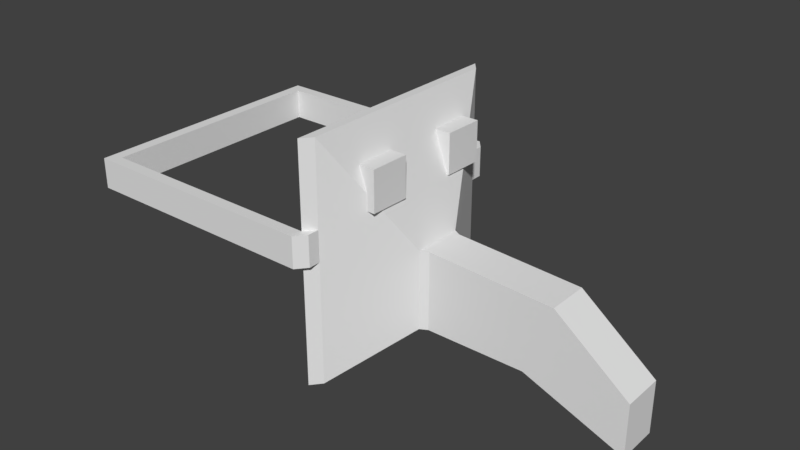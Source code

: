 # Source: Plauge_Mask_0.blend  (saved by Blender 2.79.0; exported with 4.5.12 LTS)
import bpy
from mathutils import Matrix  # noqa: F401  (used for matrix-valued properties, if any)

bpy.ops.wm.read_factory_settings(use_empty=True)
scene = bpy.context.scene
scene.name = 'Scene'

# ---- collections
col_collection_1 = bpy.data.collections.new('Collection 1'); scene.collection.children.link(col_collection_1)

# ---- materials (node trees are filled in below, after node groups)
mat_material = bpy.data.materials.new('Material')
mat_material.alpha_threshold = 0.0
mat_material.use_transparent_shadow = False
mat_material.roughness = 0.5
mat_material.line_color = (0.0, 0.0, 0.0, 1.0)

# ---- material node trees

# ---- world
world_world = bpy.data.worlds.new('World'); scene.world = world_world
world_world.color = (0.05088, 0.05088, 0.05088)
world_world.use_sun_shadow = False
world_world.sun_shadow_jitter_overblur = 0.0
world_world.cycles.sampling_method = 'MANUAL'

# ---- meshes
me_cube = bpy.data.meshes.new('Cube')
me_cube.from_pydata([(0.2, 0.2, -0.2), (0.2, -0.2, -0.2), (0.2148, -0.1158, 0.07436), (0.2148, -0.1158, 0.1428), (0.2, 0.2, 0.2), (0.2, -0.2, 0.2), (0.216, -0.04742, 0.07436), (0.216, -0.04742, 0.1428), (0.2986, 0.03621, -0.1423), (0.2986, -0.03647, -0.1423), (0.2986, 0.03621, -0.006766), (0.2986, -0.03647, -0.006766), (0.2, 0.2, 0.06), (0.2, -0.2, 0.06), (0.2617, -0.1163, 0.07436), (0.2617, -0.1163, 0.1428), (0.2986, 0.03621, -0.07778), (0.2986, -0.03647, -0.07778), (0.2, 0.2, 0.179), (0.2, -0.2, 0.179), (0.2628, -0.04789, 0.07436), (0.2628, -0.04789, 0.1428), (0.2986, 0.03621, -0.01742), (0.2986, -0.03647, -0.01742), (0.215, 0.182, -0.2), (0.215, -0.182, -0.2), (0.215, -0.182, 0.2), (0.215, 0.182, 0.2), (0.215, 0.182, 0.06), (0.215, -0.182, 0.06), (0.215, -0.182, 0.179), (0.215, 0.182, 0.179), (0.2859, 0.04316, -0.1423), (0.2859, -0.04342, -0.006766), (0.2859, 0.04316, -0.07778), (0.2859, -0.04342, -0.07778), (0.2859, -0.04342, -0.01742), (0.2859, 0.04316, -0.01742), (0.2859, -0.04342, -0.1423), (0.2859, 0.04316, -0.006766), (0.6438, 0.03621, -0.2097), (0.6438, -0.03647, -0.2097), (0.6438, 0.03621, -0.1302), (0.6438, 0.03621, -0.1195), (0.6438, -0.03647, -0.1302), (0.6438, -0.03647, -0.1195), (0.6438, 0.03621, -0.1566), (0.6438, -0.03647, -0.1566), (0.471, 0.03621, -0.07778), (0.471, 0.03621, -0.01742), (0.471, -0.03647, -0.1423), (0.471, -0.03647, -0.07778), (0.471, -0.03647, -0.01742), (0.5157, -0.03647, -0.01873), (0.471, 0.03621, -0.1423), (0.5157, 0.03621, -0.01873), (0.2628, 0.1243, 0.1428), (0.2628, 0.1243, 0.07436), (0.2617, 0.05583, 0.1428), (0.2617, 0.05583, 0.07436), (0.216, 0.1247, 0.1428), (0.216, 0.1247, 0.07436), (0.2148, 0.0563, 0.1428), (0.2148, 0.0563, 0.07436), (0.2, 0.06, -0.2), (0.2, 0.06, 0.2), (0.2986, 0.02713, -0.1423), (0.2986, 0.02713, -0.006766), (0.2, 0.06, 0.06), (0.215, 0.06, 0.2), (0.215, 0.06, -0.2), (0.2859, 0.02713, -0.006766), (0.2859, 0.02713, -0.1423), (0.6438, 0.02713, -0.2097), (0.6438, 0.02713, -0.1195), (0.6438, 0.02713, -0.1566), (0.6438, 0.02713, -0.1302), (0.5157, 0.02713, -0.01873), (0.471, 0.02713, -0.1423), (0.2, -0.12, -0.2), (0.2, -0.12, 0.2), (0.2986, -0.02739, -0.1423), (0.2986, -0.02739, -0.006766), (0.2, -0.12, 0.06), (0.215, -0.111, -0.2), (0.2859, -0.03086, -0.1423), (0.6438, -0.02739, -0.2097), (0.6438, -0.02739, -0.1195), (0.6438, -0.02739, -0.1566), (0.6438, -0.02739, -0.1302), (0.471, -0.02739, -0.1423), (0.215, -0.111, 0.2), (0.2859, -0.03086, -0.006766), (0.5157, -0.02739, -0.01873), (0.6265, 0.03621, -0.1189), (0.6265, -0.03647, -0.2029), (0.6265, -0.03647, -0.1189), (0.6265, 0.03621, -0.2029), (0.6265, 0.03621, -0.1487), (0.6265, -0.03647, -0.1487), (0.631, -0.03647, -0.1094), (0.631, 0.03621, -0.1094), (0.631, 0.02713, -0.1094), (0.6265, 0.02713, -0.2029), (0.6265, -0.02739, -0.2029), (0.631, -0.02739, -0.1094), (0.2, 0.2, 0.008), (0.2, -0.2, 0.008), (0.2986, 0.03621, -0.09069), (0.2986, -0.03647, -0.09069), (0.215, 0.182, 0.008), (0.215, -0.182, 0.008), (0.2859, 0.04316, -0.09069), (0.2859, -0.04342, -0.09069), (0.6438, 0.03621, -0.1672), (0.6438, -0.03647, -0.1672), (0.471, 0.03621, -0.09069), (0.471, -0.03647, -0.09069), (0.6438, 0.02713, -0.1672), (0.2, 0.06, 0.008), (0.2, -0.12, 0.008), (0.6438, -0.02739, -0.1672), (0.6265, 0.03621, -0.1595), (0.6265, -0.03647, -0.1595), (0.2, 0.22, 0.008), (0.2, 0.22, 0.06), (0.215, 0.202, 0.06), (0.215, 0.202, 0.008), (0.2, -0.22, 0.008), (0.2, -0.22, 0.06), (0.215, -0.202, 0.06), (0.215, -0.202, 0.008), (-0.2, 0.2, 0.008), (-0.2, 0.2, 0.06), (-0.2, -0.2, 0.008), (-0.2, -0.2, 0.06), (-0.2, 0.22, 0.008), (-0.2, 0.22, 0.06), (-0.2, -0.22, 0.008), (-0.2, -0.22, 0.06), (-0.22, 0.2, 0.008), (-0.22, 0.2, 0.06), (-0.22, -0.2, 0.008), (-0.22, -0.2, 0.06), (-0.22, 0.22, 0.008), (-0.22, 0.22, 0.06), (-0.22, -0.22, 0.008), (-0.22, -0.22, 0.06)], [], [(59, 58, 62, 63), (61, 57, 59, 63), (72, 32, 8, 66), (56, 60, 62, 58), (6, 7, 21, 20), (100, 96, 44, 45), (92, 33, 11, 82), (113, 38, 9, 109), (37, 39, 10, 22), (112, 34, 16, 108), (36, 35, 17, 23), (123, 95, 41, 115), (20, 21, 15, 14), (21, 7, 3, 15), (6, 20, 14, 2), (14, 15, 3, 2), (33, 36, 23, 11), (34, 37, 22, 16), (98, 94, 42, 46), (65, 4, 12, 68), (119, 68, 12, 106), (12, 18, 31, 28), (5, 19, 30, 26), (19, 13, 29, 30), (110, 106, 124, 127), (18, 4, 27, 31), (107, 1, 25, 111), (80, 5, 26, 91), (64, 0, 24, 70), (28, 31, 37, 34), (26, 30, 36, 33), (30, 29, 35, 36), (110, 28, 34, 112), (31, 27, 39, 37), (111, 25, 38, 113), (91, 26, 33, 92), (70, 24, 32, 72), (89, 87, 45, 44), (121, 88, 47, 115), (88, 89, 44, 47), (103, 97, 40, 73), (96, 99, 47, 44), (105, 100, 45, 87), (122, 98, 46, 114), (94, 101, 43, 42), (22, 10, 55, 49), (108, 16, 48, 116), (82, 11, 53, 93), (23, 17, 51, 52), (66, 8, 54, 78), (16, 22, 49, 48), (109, 9, 50, 117), (11, 23, 52, 53), (57, 56, 58, 59), (61, 60, 56, 57), (10, 67, 77, 55), (101, 102, 74, 43), (104, 103, 73, 86), (46, 42, 76, 75), (114, 46, 75, 118), (42, 43, 74, 76), (84, 70, 72, 85), (27, 69, 71, 39), (79, 64, 70, 84), (4, 65, 69, 27), (120, 83, 68, 119), (80, 65, 68, 83), (39, 71, 67, 10), (38, 85, 81, 9), (5, 80, 83, 13), (107, 13, 83, 120), (1, 79, 84, 25), (25, 84, 85, 38), (95, 104, 86, 41), (9, 81, 90, 50), (67, 82, 93, 77), (102, 105, 87, 74), (75, 76, 89, 88), (118, 75, 88, 121), (76, 74, 87, 89), (69, 91, 92, 71), (65, 80, 91, 69), (71, 92, 82, 67), (77, 93, 105, 102), (50, 90, 104, 95), (55, 77, 102, 101), (49, 55, 101, 94), (116, 48, 98, 122), (93, 53, 100, 105), (52, 51, 99, 96), (78, 54, 97, 103), (48, 49, 94, 98), (117, 50, 95, 123), (53, 52, 96, 100), (81, 85, 72, 66), (78, 90, 81, 66), (103, 104, 90, 78), (51, 117, 123, 99), (54, 116, 122, 97), (73, 118, 121, 86), (1, 107, 120, 79), (79, 120, 119, 64), (40, 114, 118, 73), (17, 109, 117, 51), (8, 108, 116, 54), (97, 122, 114, 40), (86, 121, 115, 41), (29, 111, 113, 35), (24, 110, 112, 32), (106, 12, 133, 132), (0, 106, 110, 24), (64, 119, 106, 0), (99, 123, 115, 47), (32, 112, 108, 8), (35, 113, 109, 17), (124, 125, 126, 127), (12, 28, 126, 125), (12, 125, 137, 133), (28, 110, 127, 126), (129, 128, 131, 130), (111, 29, 130, 131), (107, 111, 131, 128), (29, 13, 129, 130), (137, 136, 144, 145), (133, 137, 145, 141), (107, 128, 138, 134), (128, 129, 139, 138), (13, 107, 134, 135), (124, 106, 132, 136), (129, 13, 135, 139), (125, 124, 136, 137), (143, 142, 146, 147), (140, 141, 145, 144), (141, 140, 142, 143), (139, 135, 143, 147), (138, 139, 147, 146), (136, 132, 140, 144), (133, 135, 134, 132), (134, 138, 146, 142), (141, 143, 135, 133), (140, 132, 134, 142)])
_uv = me_cube.uv_layers.new(name='UVMap')
_uv.uv.foreach_set('vector', [0.8125, 0.5, 0.8125, 0.5, 0.8125, 0.5, 0.8125, 0.5, 0.8125, 0.5, 0.8125, 0.5, 0.8125, 0.5, 0.8125, 0.5, 0.1875, 0.5, 0.1875, 0.5, 0.1875, 0.5, 0.1875, 0.5, 0.8125, 0.5, 0.8125, 0.5, 0.8125, 0.5, 0.8125, 0.5, 0.8125, 0.5, 0.8125, 0.5, 0.8125, 0.5, 0.8125, 0.5, 0.1875, 0.5, 0.1875, 0.5, 0.1875, 0.5, 0.1875, 0.5, 0.1875, 0.5, 0.1875, 0.5, 0.1875, 0.5, 0.1875, 0.5, 0.1875, 0.5, 0.1875, 0.5, 0.1875, 0.5, 0.1875, 0.5, 0.1875, 0.5, 0.1875, 0.5, 0.1875, 0.5, 0.1875, 0.5, 0.1875, 0.5, 0.1875, 0.5, 0.1875, 0.5, 0.1875, 0.5, 0.1875, 0.5, 0.1875, 0.5, 0.1875, 0.5, 0.1875, 0.5, 0.1875, 0.5, 0.1875, 0.5, 0.1875, 0.5, 0.1875, 0.5, 0.8125, 0.5, 0.8125, 0.5, 0.8125, 0.5, 0.8125, 0.5, 0.8125, 0.5, 0.8125, 0.5, 0.8125, 0.5, 0.8125, 0.5, 0.8125, 0.5, 0.8125, 0.5, 0.8125, 0.5, 0.8125, 0.5, 0.8125, 0.5, 0.8125, 0.5, 0.8125, 0.5, 0.8125, 0.5, 0.1875, 0.5, 0.1875, 0.5, 0.1875, 0.5, 0.1875, 0.5, 0.1875, 0.5, 0.1875, 0.5, 0.1875, 0.5, 0.1875, 0.5, 0.1875, 0.5, 0.1875, 0.5, 0.1875, 0.5, 0.1875, 0.5, 0.1875, 0.5, 0.1875, 0.5, 0.1875, 0.5, 0.1875, 0.5, 0.1875, 0.5, 0.1875, 0.5, 0.1875, 0.5, 0.1875, 0.5, 0.1875, 0.5, 0.1875, 0.5, 0.1875, 0.5, 0.1875, 0.5, 0.1875, 0.5, 0.1875, 0.5, 0.1875, 0.5, 0.1875, 0.5, 0.1875, 0.5, 0.1875, 0.5, 0.1875, 0.5, 0.1875, 0.5, 0.5, 0.5, 0.5, 0.5, 0.5, 0.5, 0.5, 0.5, 0.1875, 0.5, 0.1875, 0.5, 0.1875, 0.5, 0.1875, 0.5, 0.1875, 0.5, 0.1875, 0.5, 0.1875, 0.5, 0.1875, 0.5, 0.1875, 0.5, 0.1875, 0.5, 0.1875, 0.5, 0.1875, 0.5, 0.1875, 0.5, 0.1875, 0.5, 0.1875, 0.5, 0.1875, 0.5, 0.1875, 0.5, 0.1875, 0.5, 0.1875, 0.5, 0.1875, 0.5, 0.1875, 0.5, 0.1875, 0.5, 0.1875, 0.5, 0.1875, 0.5, 0.1875, 0.5, 0.1875, 0.5, 0.1875, 0.5, 0.1875, 0.5, 0.1875, 0.5, 0.1875, 0.5, 0.1875, 0.5, 0.1875, 0.5, 0.1875, 0.5, 0.1875, 0.5, 0.1875, 0.5, 0.1875, 0.5, 0.1875, 0.5, 0.1875, 0.5, 0.1875, 0.5, 0.1875, 0.5, 0.1875, 0.5, 0.1875, 0.5, 0.1875, 0.5, 0.1875, 0.5, 0.1875, 0.5, 0.1875, 0.5, 0.1875, 0.5, 0.1875, 0.5, 0.1875, 0.5, 0.1875, 0.5, 0.1875, 0.5, 0.1875, 0.5, 0.1875, 0.5, 0.1875, 0.5, 0.1875, 0.5, 0.1875, 0.5, 0.1875, 0.5, 0.1875, 0.5, 0.1875, 0.5, 0.1875, 0.5, 0.1875, 0.5, 0.1875, 0.5, 0.1875, 0.5, 0.1875, 0.5, 0.1875, 0.5, 0.1875, 0.5, 0.1875, 0.5, 0.1875, 0.5, 0.1875, 0.5, 0.1875, 0.5, 0.1875, 0.5, 0.1875, 0.5, 0.1875, 0.5, 0.1875, 0.5, 0.1875, 0.5, 0.1875, 0.5, 0.1875, 0.5, 0.1875, 0.5, 0.1875, 0.5, 0.1875, 0.5, 0.1875, 0.5, 0.1875, 0.5, 0.1875, 0.5, 0.1875, 0.5, 0.1875, 0.5, 0.1875, 0.5, 0.1875, 0.5, 0.1875, 0.5, 0.1875, 0.5, 0.1875, 0.5, 0.1875, 0.5, 0.1875, 0.5, 0.1875, 0.5, 0.1875, 0.5, 0.1875, 0.5, 0.1875, 0.5, 0.1875, 0.5, 0.1875, 0.5, 0.1875, 0.5, 0.1875, 0.5, 0.1875, 0.5, 0.1875, 0.5, 0.1875, 0.5, 0.1875, 0.5, 0.1875, 0.5, 0.1875, 0.5, 0.1875, 0.5, 0.1875, 0.5, 0.1875, 0.5, 0.1875, 0.5, 0.1875, 0.5, 0.1875, 0.5, 0.8125, 0.5, 0.8125, 0.5, 0.8125, 0.5, 0.8125, 0.5, 0.8125, 0.5, 0.8125, 0.5, 0.8125, 0.5, 0.8125, 0.5, 0.1875, 0.5, 0.1875, 0.5, 0.1875, 0.5, 0.1875, 0.5, 0.1875, 0.5, 0.1875, 0.5, 0.1875, 0.5, 0.1875, 0.5, 0.1875, 0.5, 0.1875, 0.5, 0.1875, 0.5, 0.1875, 0.5, 0.1875, 0.5, 0.1875, 0.5, 0.1875, 0.5, 0.1875, 0.5, 0.1875, 0.5, 0.1875, 0.5, 0.1875, 0.5, 0.1875, 0.5, 0.1875, 0.5, 0.1875, 0.5, 0.1875, 0.5, 0.1875, 0.5, 0.1875, 0.5, 0.1875, 0.5, 0.1875, 0.5, 0.1875, 0.5, 0.1875, 0.5, 0.1875, 0.5, 0.1875, 0.5, 0.1875, 0.5, 0.1875, 0.5, 0.1875, 0.5, 0.1875, 0.5, 0.1875, 0.5, 0.1875, 0.5, 0.1875, 0.5, 0.1875, 0.5, 0.1875, 0.5, 0.1875, 0.5, 0.1875, 0.5, 0.1875, 0.5, 0.1875, 0.5, 0.1875, 0.5, 0.1875, 0.5, 0.1875, 0.5, 0.1875, 0.5, 0.1875, 0.5, 0.1875, 0.5, 0.1875, 0.5, 0.1875, 0.5, 0.1875, 0.5, 0.1875, 0.5, 0.1875, 0.5, 0.1875, 0.5, 0.1875, 0.5, 0.1875, 0.5, 0.1875, 0.5, 0.1875, 0.5, 0.1875, 0.5, 0.1875, 0.5, 0.1875, 0.5, 0.1875, 0.5, 0.1875, 0.5, 0.1875, 0.5, 0.1875, 0.5, 0.1875, 0.5, 0.1875, 0.5, 0.1875, 0.5, 0.1875, 0.5, 0.1875, 0.5, 0.1875, 0.5, 0.1875, 0.5, 0.1875, 0.5, 0.1875, 0.5, 0.1875, 0.5, 0.1875, 0.5, 0.1875, 0.5, 0.1875, 0.5, 0.1875, 0.5, 0.1875, 0.5, 0.1875, 0.5, 0.1875, 0.5, 0.1875, 0.5, 0.1875, 0.5, 0.1875, 0.5, 0.1875, 0.5, 0.1875, 0.5, 0.1875, 0.5, 0.1875, 0.5, 0.1875, 0.5, 0.1875, 0.5, 0.1875, 0.5, 0.1875, 0.5, 0.1875, 0.5, 0.1875, 0.5, 0.1875, 0.5, 0.1875, 0.5, 0.1875, 0.5, 0.1875, 0.5, 0.1875, 0.5, 0.1875, 0.5, 0.1875, 0.5, 0.1875, 0.5, 0.1875, 0.5, 0.1875, 0.5, 0.1875, 0.5, 0.1875, 0.5, 0.1875, 0.5, 0.1875, 0.5, 0.1875, 0.5, 0.1875, 0.5, 0.1875, 0.5, 0.1875, 0.5, 0.1875, 0.5, 0.1875, 0.5, 0.1875, 0.5, 0.1875, 0.5, 0.1875, 0.5, 0.1875, 0.5, 0.1875, 0.5, 0.1875, 0.5, 0.1875, 0.5, 0.1875, 0.5, 0.1875, 0.5, 0.1875, 0.5, 0.1875, 0.5, 0.1875, 0.5, 0.1875, 0.5, 0.1875, 0.5, 0.1875, 0.5, 0.1875, 0.5, 0.1875, 0.5, 0.1875, 0.5, 0.1875, 0.5, 0.1875, 0.5, 0.1875, 0.5, 0.1875, 0.5, 0.1875, 0.5, 0.1875, 0.5, 0.1875, 0.5, 0.1875, 0.5, 0.1875, 0.5, 0.1875, 0.5, 0.1875, 0.5, 0.1875, 0.5, 0.1875, 0.5, 0.1875, 0.5, 0.1875, 0.5, 0.1875, 0.5, 0.1875, 0.5, 0.1875, 0.5, 0.1875, 0.5, 0.1875, 0.5, 0.1875, 0.5, 0.1875, 0.5, 0.1875, 0.5, 0.1875, 0.5, 0.1875, 0.5, 0.1875, 0.5, 0.1875, 0.5, 0.1875, 0.5, 0.1875, 0.5, 0.1875, 0.5, 0.1875, 0.5, 0.1875, 0.5, 0.1875, 0.5, 0.1875, 0.5, 0.1875, 0.5, 0.1875, 0.5, 0.1875, 0.5, 0.1875, 0.5, 0.1875, 0.5, 0.1875, 0.5, 0.1875, 0.5, 0.1875, 0.5, 0.1875, 0.5, 0.1875, 0.5, 0.1875, 0.5, 0.1875, 0.5, 0.1875, 0.5, 0.1875, 0.5, 0.1875, 0.5, 0.1875, 0.5, 0.1875, 0.5, 0.1875, 0.5, 0.1875, 0.5, 0.1875, 0.5, 0.1875, 0.5, 0.1875, 0.5, 0.1875, 0.5, 0.1875, 0.5, 0.1875, 0.5, 0.1875, 0.5, 0.1875, 0.5, 0.1875, 0.5, 0.1875, 0.5, 0.1875, 0.5, 0.1875, 0.5, 0.1875, 0.5, 0.1875, 0.5, 0.1875, 0.5, 0.1875, 0.5, 0.1875, 0.5, 0.1875, 0.5, 0.1875, 0.5, 0.1875, 0.5, 0.1875, 0.5, 0.1875, 0.5, 0.1875, 0.5, 0.1875, 0.5, 0.1875, 0.5, 0.1875, 0.5, 0.1875, 0.5, 0.1875, 0.5, 0.5, 0.5, 0.5, 0.5, 0.5, 0.5, 0.5, 0.5, 0.1875, 0.5, 0.1875, 0.5, 0.1875, 0.5, 0.1875, 0.5, 0.1875, 0.5, 0.1875, 0.5, 0.1875, 0.5, 0.1875, 0.5, 0.1875, 0.5, 0.1875, 0.5, 0.1875, 0.5, 0.1875, 0.5, 0.1875, 0.5, 0.1875, 0.5, 0.1875, 0.5, 0.1875, 0.5, 0.1875, 0.5, 0.1875, 0.5, 0.1875, 0.5, 0.1875, 0.5, 0.5, 0.5, 0.5, 0.5, 0.5, 0.5, 0.5, 0.5, 0.5, 0.5, 0.5, 0.5, 0.5, 0.5, 0.5, 0.5, 0.5, 0.5, 0.5, 0.5, 0.5, 0.5, 0.5, 0.5, 0.5, 0.5, 0.5, 0.5, 0.5, 0.5, 0.5, 0.5, 0.5, 0.5, 0.5, 0.5, 0.5, 0.5, 0.5, 0.5, 0.5, 0.5, 0.5, 0.5, 0.5, 0.5, 0.5, 0.5, 0.5, 0.5, 0.5, 0.5, 0.5, 0.5, 0.5, 0.5, 0.5, 0.5, 0.5, 0.5, 0.5, 0.5, 0.5, 0.5, 0.5, 0.5, 0.5, 0.5, 0.5, 0.5, 0.5, 0.5, 0.5, 0.5, 0.5, 0.5, 0.5, 0.5, 0.5, 0.5, 0.5, 0.5, 0.5, 0.5, 0.5, 0.5, 0.5, 0.5, 0.5, 0.5, 0.5, 0.5, 0.5, 0.5, 0.5, 0.5, 0.5, 0.5, 0.5, 0.5, 0.5, 0.5, 0.5, 0.5, 0.5, 0.5, 0.5, 0.5, 0.5, 0.5, 0.5, 0.5, 0.5, 0.5, 0.5, 0.5, 0.5, 0.5, 0.5, 0.5, 0.5, 0.5, 0.5, 0.5, 0.5, 0.5, 0.5, 0.5, 0.5, 0.5, 0.5, 0.5, 0.5, 0.5, 0.5, 0.5, 0.5, 0.5, 0.5, 0.5, 0.5, 0.5, 0.5, 0.5, 0.5, 0.5, 0.5, 0.5, 0.5, 0.5, 0.5, 0.5, 0.5, 0.5, 0.5, 0.5, 0.5, 0.5, 0.5, 0.5, 0.5, 0.5, 0.5, 0.5, 0.5, 0.5, 0.5, 0.5, 0.5, 0.5, 0.5, 0.5, 0.5, 0.5, 0.5, 0.5, 0.5, 0.5, 0.5, 0.5, 0.5, 0.5, 0.5, 0.5, 0.5, 0.5, 0.5, 0.5, 0.5, 0.5, 0.5, 0.5, 0.5, 0.5, 0.5, 0.5, 0.5, 0.5, 0.5, 0.5, 0.5, 0.5, 0.5, 0.5, 0.5, 0.5, 0.5, 0.5])
me_cube.materials.append(mat_material)
me_cube.use_remesh_preserve_volume = False
me_cube.use_remesh_preserve_attributes = False
me_cube.use_mirror_vertex_groups = False
me_cube.update()

# ---- objects
ob_plague = bpy.data.objects.new('Plague', me_cube)

# ---- transforms, parenting, visibility, modifiers, constraints
ob_plague.location = (0.0, 0.0, 0.0)
ob_plague.lock_rotations_4d = False
ob_plague.empty_display_type = 'ARROWS'
ob_plague.lineart.crease_threshold = 0.0

# ---- collection membership
col_collection_1.objects.link(ob_plague)

# ---- scene / render settings (as saved in the file)
scene.frame_start = 1; scene.frame_end = 250; scene.frame_set(1)
scene.render.engine = 'BLENDER_EEVEE_NEXT'
scene.render.resolution_percentage = 50
scene.render.dither_intensity = 0.0
scene.cycles.use_denoising = False
scene.cycles.samples = 128
scene.cycles.sampling_pattern = 'TABULATED_SOBOL'
scene.cycles.use_adaptive_sampling = False
scene.cycles.use_light_tree = False
scene.cycles.blur_glossy = 0.0
scene.cycles.sample_clamp_indirect = 0.0
scene.view_settings.view_transform = 'Standard'
bpy.context.view_layer.update()

# ---- added for rendering (the .blend has no active camera and no usable light): camera, sun
cam_auto = bpy.data.cameras.new('AutoCamera')
cam_auto.lens = 50.0
cam_auto.sensor_width = 36.0
cam_auto.clip_end = 1000.0
ob_auto_camera = bpy.data.objects.new('AutoCamera', cam_auto)
scene.collection.objects.link(ob_auto_camera)
ob_auto_camera.location = (1.18558, -1.16843, 0.774118)
ob_auto_camera.rotation_euler = (1.09748, -7.21219e-08, 0.694738)
scene.camera = ob_auto_camera
light_auto_sun = bpy.data.lights.new('AutoSun', 'SUN')
light_auto_sun.energy = 3.0
light_auto_sun.angle = 0.0523599
ob_auto_sun = bpy.data.objects.new('AutoSun', light_auto_sun)
scene.collection.objects.link(ob_auto_sun)
ob_auto_sun.rotation_euler = (0.872665, 0.174533, 0.523599)
bpy.context.view_layer.update()
